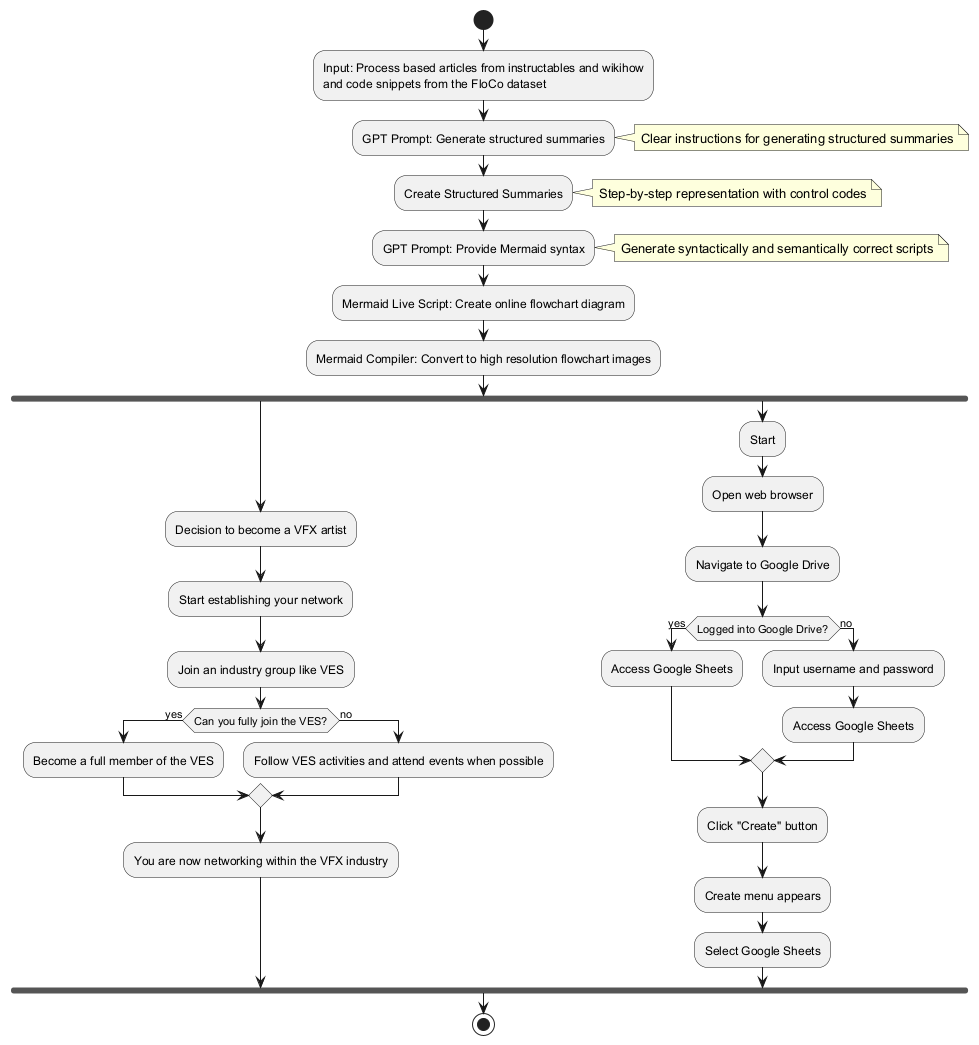

The diagram above was rendered by PlantUML. Its source (embedded in the PNG):
@startuml
start
:Input: Process based articles from instructables and wikihow 
and code snippets from the FloCo dataset;
:GPT Prompt: Generate structured summaries;
note right: Clear instructions for generating structured summaries

:Create Structured Summaries;
note right: Step-by-step representation with control codes

:GPT Prompt: Provide Mermaid syntax;
note right: Generate syntactically and semantically correct scripts

:Mermaid Live Script: Create online flowchart diagram;
:Mermaid Compiler: Convert to high resolution flowchart images;

fork
  :Decision to become a VFX artist;
  :Start establishing your network;
  :Join an industry group like VES;
  if (Can you fully join the VES?) then (yes)
    :Become a full member of the VES;
  else (no)
    :Follow VES activities and attend events when possible;
  endif
  :You are now networking within the VFX industry;
fork again
  :Start;
  :Open web browser;
  :Navigate to Google Drive;
  if (Logged into Google Drive?) then (yes)
    :Access Google Sheets;
  else (no)
    :Input username and password;
    :Access Google Sheets;
  endif
  :Click "Create" button;
  :Create menu appears;
  :Select Google Sheets;
endfork
stop
@enduml